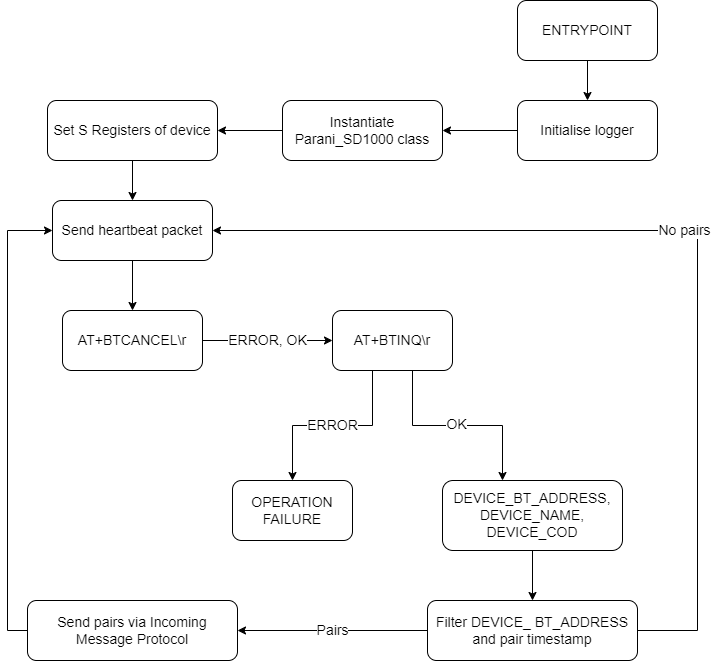

The diagram above was exported from draw.io. Its source (the exported page's mxGraphModel, read from the mxfile embedded in the PNG):
<mxGraphModel dx="906" dy="605" grid="1" gridSize="10" guides="1" tooltips="1" connect="1" arrows="1" fold="1" page="1" pageScale="1" pageWidth="850" pageHeight="1100" math="0" shadow="0">
  <root>
    <mxCell id="0" />
    <mxCell id="1" parent="0" />
    <mxCell id="S7Mq9VC0li3GXOrwU2NH-8" value="&lt;font style=&quot;font-size: 14px;&quot;&gt;ERROR, OK&lt;/font&gt;" style="edgeStyle=orthogonalEdgeStyle;rounded=0;orthogonalLoop=1;jettySize=auto;html=1;entryX=0;entryY=0.5;entryDx=0;entryDy=0;" parent="1" source="S7Mq9VC0li3GXOrwU2NH-1" target="S7Mq9VC0li3GXOrwU2NH-2" edge="1">
      <mxGeometry relative="1" as="geometry">
        <mxPoint as="offset" />
      </mxGeometry>
    </mxCell>
    <mxCell id="S7Mq9VC0li3GXOrwU2NH-1" value="&lt;font style=&quot;font-size: 14px;&quot;&gt;AT+BTCANCEL\r&lt;/font&gt;" style="rounded=1;whiteSpace=wrap;html=1;" parent="1" vertex="1">
      <mxGeometry x="185" y="440" width="140" height="60" as="geometry" />
    </mxCell>
    <mxCell id="S7Mq9VC0li3GXOrwU2NH-5" value="&lt;font style=&quot;font-size: 14px;&quot;&gt;ERROR&lt;/font&gt;" style="edgeStyle=orthogonalEdgeStyle;rounded=0;orthogonalLoop=1;jettySize=auto;html=1;" parent="1" source="S7Mq9VC0li3GXOrwU2NH-2" target="S7Mq9VC0li3GXOrwU2NH-3" edge="1">
      <mxGeometry relative="1" as="geometry">
        <Array as="points">
          <mxPoint x="495" y="555" />
          <mxPoint x="415" y="555" />
        </Array>
      </mxGeometry>
    </mxCell>
    <mxCell id="S7Mq9VC0li3GXOrwU2NH-6" style="edgeStyle=orthogonalEdgeStyle;rounded=0;orthogonalLoop=1;jettySize=auto;html=1;" parent="1" source="S7Mq9VC0li3GXOrwU2NH-2" target="S7Mq9VC0li3GXOrwU2NH-4" edge="1">
      <mxGeometry relative="1" as="geometry">
        <Array as="points">
          <mxPoint x="535" y="555" />
          <mxPoint x="625" y="555" />
        </Array>
      </mxGeometry>
    </mxCell>
    <mxCell id="S7Mq9VC0li3GXOrwU2NH-9" value="&lt;font style=&quot;font-size: 14px;&quot;&gt;OK&lt;/font&gt;" style="edgeLabel;html=1;align=center;verticalAlign=middle;resizable=0;points=[];" parent="S7Mq9VC0li3GXOrwU2NH-6" vertex="1" connectable="0">
      <mxGeometry x="-0.02" y="2" relative="1" as="geometry">
        <mxPoint as="offset" />
      </mxGeometry>
    </mxCell>
    <mxCell id="S7Mq9VC0li3GXOrwU2NH-2" value="&lt;font style=&quot;font-size: 14px;&quot;&gt;AT+BTINQ\r&lt;/font&gt;" style="rounded=1;whiteSpace=wrap;html=1;" parent="1" vertex="1">
      <mxGeometry x="455" y="440" width="120" height="60" as="geometry" />
    </mxCell>
    <mxCell id="S7Mq9VC0li3GXOrwU2NH-3" value="&lt;font style=&quot;font-size: 14px;&quot;&gt;OPERATION FAILURE&lt;/font&gt;" style="rounded=1;whiteSpace=wrap;html=1;" parent="1" vertex="1">
      <mxGeometry x="355" y="610" width="120" height="60" as="geometry" />
    </mxCell>
    <mxCell id="cY54VY3BDfngypFP9fqu-3" value="" style="edgeStyle=orthogonalEdgeStyle;rounded=0;orthogonalLoop=1;jettySize=auto;html=1;" edge="1" parent="1" source="S7Mq9VC0li3GXOrwU2NH-4" target="cY54VY3BDfngypFP9fqu-1">
      <mxGeometry relative="1" as="geometry" />
    </mxCell>
    <mxCell id="S7Mq9VC0li3GXOrwU2NH-4" value="&lt;font style=&quot;font-size: 14px;&quot;&gt;DEVICE_BT_ADDRESS, DEVICE_NAME, DEVICE_COD&lt;/font&gt;" style="rounded=1;whiteSpace=wrap;html=1;" parent="1" vertex="1">
      <mxGeometry x="565" y="610" width="180" height="70" as="geometry" />
    </mxCell>
    <mxCell id="cY54VY3BDfngypFP9fqu-10" value="&lt;font style=&quot;font-size: 14px;&quot;&gt;Pairs&lt;/font&gt;" style="edgeStyle=orthogonalEdgeStyle;rounded=0;orthogonalLoop=1;jettySize=auto;html=1;entryX=1;entryY=0.5;entryDx=0;entryDy=0;" edge="1" parent="1" source="cY54VY3BDfngypFP9fqu-1" target="cY54VY3BDfngypFP9fqu-9">
      <mxGeometry relative="1" as="geometry" />
    </mxCell>
    <mxCell id="cY54VY3BDfngypFP9fqu-11" value="&lt;font style=&quot;font-size: 14px;&quot;&gt;No pairs&lt;/font&gt;" style="edgeStyle=orthogonalEdgeStyle;rounded=0;orthogonalLoop=1;jettySize=auto;html=1;entryX=1;entryY=0.5;entryDx=0;entryDy=0;" edge="1" parent="1" source="cY54VY3BDfngypFP9fqu-1" target="cY54VY3BDfngypFP9fqu-8">
      <mxGeometry relative="1" as="geometry">
        <Array as="points">
          <mxPoint x="820" y="760" />
          <mxPoint x="820" y="360" />
        </Array>
      </mxGeometry>
    </mxCell>
    <mxCell id="cY54VY3BDfngypFP9fqu-1" value="&lt;font style=&quot;font-size: 14px;&quot;&gt;Filter DEVICE_ BT_ADDRESS and pair timestamp&lt;/font&gt;" style="rounded=1;whiteSpace=wrap;html=1;" vertex="1" parent="1">
      <mxGeometry x="550" y="730" width="210" height="60" as="geometry" />
    </mxCell>
    <mxCell id="cY54VY3BDfngypFP9fqu-6" value="" style="edgeStyle=orthogonalEdgeStyle;rounded=0;orthogonalLoop=1;jettySize=auto;html=1;" edge="1" parent="1" source="cY54VY3BDfngypFP9fqu-4" target="cY54VY3BDfngypFP9fqu-5">
      <mxGeometry relative="1" as="geometry" />
    </mxCell>
    <mxCell id="cY54VY3BDfngypFP9fqu-4" value="&lt;font style=&quot;font-size: 14px;&quot;&gt;Initialise logger&lt;/font&gt;" style="rounded=1;whiteSpace=wrap;html=1;" vertex="1" parent="1">
      <mxGeometry x="640" y="230" width="140" height="60" as="geometry" />
    </mxCell>
    <mxCell id="cY54VY3BDfngypFP9fqu-15" value="" style="edgeStyle=orthogonalEdgeStyle;rounded=0;orthogonalLoop=1;jettySize=auto;html=1;" edge="1" parent="1" source="cY54VY3BDfngypFP9fqu-5" target="cY54VY3BDfngypFP9fqu-7">
      <mxGeometry relative="1" as="geometry" />
    </mxCell>
    <mxCell id="cY54VY3BDfngypFP9fqu-5" value="&lt;font style=&quot;font-size: 14px;&quot;&gt;Instantiate Parani_SD1000 class&lt;/font&gt;" style="rounded=1;whiteSpace=wrap;html=1;" vertex="1" parent="1">
      <mxGeometry x="405" y="230" width="160" height="60" as="geometry" />
    </mxCell>
    <mxCell id="cY54VY3BDfngypFP9fqu-16" value="" style="edgeStyle=orthogonalEdgeStyle;rounded=0;orthogonalLoop=1;jettySize=auto;html=1;" edge="1" parent="1" source="cY54VY3BDfngypFP9fqu-7" target="cY54VY3BDfngypFP9fqu-8">
      <mxGeometry relative="1" as="geometry" />
    </mxCell>
    <mxCell id="cY54VY3BDfngypFP9fqu-7" value="&lt;font style=&quot;font-size: 14px;&quot;&gt;Set S Registers of device&lt;/font&gt;" style="rounded=1;whiteSpace=wrap;html=1;" vertex="1" parent="1">
      <mxGeometry x="170" y="230" width="170" height="60" as="geometry" />
    </mxCell>
    <mxCell id="cY54VY3BDfngypFP9fqu-13" value="" style="edgeStyle=orthogonalEdgeStyle;rounded=0;orthogonalLoop=1;jettySize=auto;html=1;" edge="1" parent="1" source="cY54VY3BDfngypFP9fqu-8" target="S7Mq9VC0li3GXOrwU2NH-1">
      <mxGeometry relative="1" as="geometry" />
    </mxCell>
    <mxCell id="cY54VY3BDfngypFP9fqu-8" value="&lt;font style=&quot;font-size: 14px;&quot;&gt;Send heartbeat packet&lt;/font&gt;" style="rounded=1;whiteSpace=wrap;html=1;" vertex="1" parent="1">
      <mxGeometry x="175" y="330" width="160" height="60" as="geometry" />
    </mxCell>
    <mxCell id="cY54VY3BDfngypFP9fqu-14" style="edgeStyle=orthogonalEdgeStyle;rounded=0;orthogonalLoop=1;jettySize=auto;html=1;entryX=0;entryY=0.5;entryDx=0;entryDy=0;" edge="1" parent="1" source="cY54VY3BDfngypFP9fqu-9" target="cY54VY3BDfngypFP9fqu-8">
      <mxGeometry relative="1" as="geometry">
        <Array as="points">
          <mxPoint x="130" y="760" />
          <mxPoint x="130" y="360" />
        </Array>
      </mxGeometry>
    </mxCell>
    <mxCell id="cY54VY3BDfngypFP9fqu-9" value="&lt;font style=&quot;font-size: 14px;&quot;&gt;Send pairs via Incoming Message Protocol&lt;/font&gt;" style="rounded=1;whiteSpace=wrap;html=1;" vertex="1" parent="1">
      <mxGeometry x="150" y="730" width="210" height="60" as="geometry" />
    </mxCell>
    <mxCell id="cY54VY3BDfngypFP9fqu-18" value="" style="edgeStyle=orthogonalEdgeStyle;rounded=0;orthogonalLoop=1;jettySize=auto;html=1;" edge="1" parent="1" source="cY54VY3BDfngypFP9fqu-17" target="cY54VY3BDfngypFP9fqu-4">
      <mxGeometry relative="1" as="geometry" />
    </mxCell>
    <mxCell id="cY54VY3BDfngypFP9fqu-17" value="&lt;span style=&quot;font-size: 14px;&quot;&gt;ENTRYPOINT&lt;/span&gt;" style="rounded=1;whiteSpace=wrap;html=1;" vertex="1" parent="1">
      <mxGeometry x="640" y="130" width="140" height="60" as="geometry" />
    </mxCell>
  </root>
</mxGraphModel>